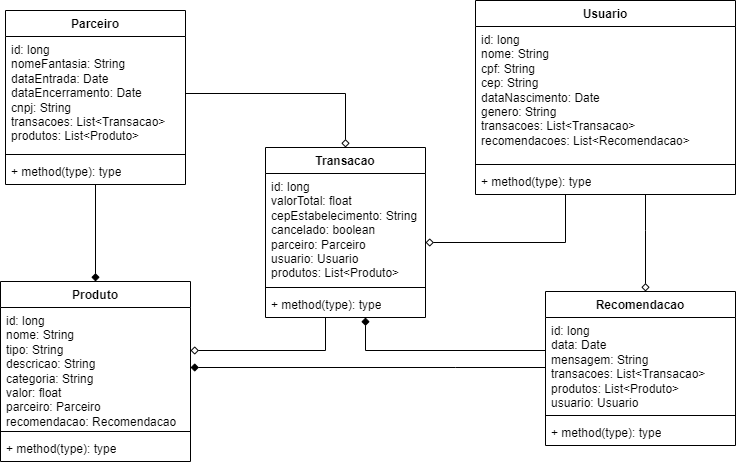

The diagram above was exported from draw.io. Its source (the exported page's mxGraphModel, read from the mxfile embedded in the PNG):
<mxGraphModel dx="880" dy="492" grid="1" gridSize="10" guides="1" tooltips="1" connect="1" arrows="1" fold="1" page="1" pageScale="1" pageWidth="827" pageHeight="1169" math="0" shadow="0">
  <root>
    <mxCell id="0" />
    <mxCell id="1" parent="0" />
    <mxCell id="D22hWLZ8dTHuwNfhybDu-25" style="edgeStyle=orthogonalEdgeStyle;rounded=0;orthogonalLoop=1;jettySize=auto;html=1;endArrow=diamond;endFill=1;" parent="1" source="D22hWLZ8dTHuwNfhybDu-1" target="D22hWLZ8dTHuwNfhybDu-17" edge="1">
      <mxGeometry relative="1" as="geometry" />
    </mxCell>
    <mxCell id="D22hWLZ8dTHuwNfhybDu-1" value="Parceiro" style="swimlane;fontStyle=1;align=center;verticalAlign=top;childLayout=stackLayout;horizontal=1;startSize=26;horizontalStack=0;resizeParent=1;resizeParentMax=0;resizeLast=0;collapsible=1;marginBottom=0;whiteSpace=wrap;html=1;" parent="1" vertex="1">
      <mxGeometry x="50" y="60" width="180" height="174" as="geometry" />
    </mxCell>
    <mxCell id="D22hWLZ8dTHuwNfhybDu-2" value="id: long&lt;br&gt;nomeFantasia: String&lt;br&gt;dataEntrada: Date&lt;br&gt;dataEncerramento: Date&lt;br&gt;cnpj: String&lt;br&gt;transacoes: List&amp;lt;Transacao&amp;gt;&lt;br&gt;produtos: List&amp;lt;Produto&amp;gt;" style="text;strokeColor=none;fillColor=none;align=left;verticalAlign=top;spacingLeft=4;spacingRight=4;overflow=hidden;rotatable=0;points=[[0,0.5],[1,0.5]];portConstraint=eastwest;whiteSpace=wrap;html=1;" parent="D22hWLZ8dTHuwNfhybDu-1" vertex="1">
      <mxGeometry y="26" width="180" height="114" as="geometry" />
    </mxCell>
    <mxCell id="D22hWLZ8dTHuwNfhybDu-3" value="" style="line;strokeWidth=1;fillColor=none;align=left;verticalAlign=middle;spacingTop=-1;spacingLeft=3;spacingRight=3;rotatable=0;labelPosition=right;points=[];portConstraint=eastwest;strokeColor=inherit;" parent="D22hWLZ8dTHuwNfhybDu-1" vertex="1">
      <mxGeometry y="140" width="180" height="8" as="geometry" />
    </mxCell>
    <mxCell id="D22hWLZ8dTHuwNfhybDu-4" value="+ method(type): type" style="text;strokeColor=none;fillColor=none;align=left;verticalAlign=top;spacingLeft=4;spacingRight=4;overflow=hidden;rotatable=0;points=[[0,0.5],[1,0.5]];portConstraint=eastwest;whiteSpace=wrap;html=1;" parent="D22hWLZ8dTHuwNfhybDu-1" vertex="1">
      <mxGeometry y="148" width="180" height="26" as="geometry" />
    </mxCell>
    <mxCell id="D22hWLZ8dTHuwNfhybDu-22" style="edgeStyle=orthogonalEdgeStyle;rounded=0;orthogonalLoop=1;jettySize=auto;html=1;endArrow=diamond;endFill=0;" parent="1" source="D22hWLZ8dTHuwNfhybDu-9" target="D22hWLZ8dTHuwNfhybDu-13" edge="1">
      <mxGeometry relative="1" as="geometry">
        <Array as="points">
          <mxPoint x="610" y="292" />
        </Array>
      </mxGeometry>
    </mxCell>
    <mxCell id="MM7bl2mWj7DCbWT7lOct-10" style="edgeStyle=orthogonalEdgeStyle;rounded=0;orthogonalLoop=1;jettySize=auto;html=1;endArrow=diamond;endFill=0;" parent="1" source="D22hWLZ8dTHuwNfhybDu-9" target="MM7bl2mWj7DCbWT7lOct-5" edge="1">
      <mxGeometry relative="1" as="geometry">
        <mxPoint x="690" y="250" as="sourcePoint" />
        <Array as="points">
          <mxPoint x="690" y="280" />
          <mxPoint x="690" y="280" />
        </Array>
      </mxGeometry>
    </mxCell>
    <mxCell id="D22hWLZ8dTHuwNfhybDu-9" value="Usuario" style="swimlane;fontStyle=1;align=center;verticalAlign=top;childLayout=stackLayout;horizontal=1;startSize=26;horizontalStack=0;resizeParent=1;resizeParentMax=0;resizeLast=0;collapsible=1;marginBottom=0;whiteSpace=wrap;html=1;" parent="1" vertex="1">
      <mxGeometry x="520" y="50" width="260" height="194" as="geometry" />
    </mxCell>
    <mxCell id="D22hWLZ8dTHuwNfhybDu-10" value="id: long&lt;br&gt;nome: String&lt;br&gt;cpf: String&lt;br&gt;cep: String&lt;br&gt;dataNascimento: Date&lt;br&gt;genero: String&lt;br&gt;transacoes: List&amp;lt;Transacao&amp;gt;&lt;br&gt;recomendacoes: List&amp;lt;Recomendacao&amp;gt;" style="text;strokeColor=none;fillColor=none;align=left;verticalAlign=top;spacingLeft=4;spacingRight=4;overflow=hidden;rotatable=0;points=[[0,0.5],[1,0.5]];portConstraint=eastwest;whiteSpace=wrap;html=1;" parent="D22hWLZ8dTHuwNfhybDu-9" vertex="1">
      <mxGeometry y="26" width="260" height="134" as="geometry" />
    </mxCell>
    <mxCell id="D22hWLZ8dTHuwNfhybDu-11" value="" style="line;strokeWidth=1;fillColor=none;align=left;verticalAlign=middle;spacingTop=-1;spacingLeft=3;spacingRight=3;rotatable=0;labelPosition=right;points=[];portConstraint=eastwest;strokeColor=inherit;" parent="D22hWLZ8dTHuwNfhybDu-9" vertex="1">
      <mxGeometry y="160" width="260" height="8" as="geometry" />
    </mxCell>
    <mxCell id="D22hWLZ8dTHuwNfhybDu-12" value="+ method(type): type" style="text;strokeColor=none;fillColor=none;align=left;verticalAlign=top;spacingLeft=4;spacingRight=4;overflow=hidden;rotatable=0;points=[[0,0.5],[1,0.5]];portConstraint=eastwest;whiteSpace=wrap;html=1;" parent="D22hWLZ8dTHuwNfhybDu-9" vertex="1">
      <mxGeometry y="168" width="260" height="26" as="geometry" />
    </mxCell>
    <mxCell id="D22hWLZ8dTHuwNfhybDu-23" style="edgeStyle=orthogonalEdgeStyle;rounded=0;orthogonalLoop=1;jettySize=auto;html=1;endArrow=diamond;endFill=0;" parent="1" source="D22hWLZ8dTHuwNfhybDu-13" target="D22hWLZ8dTHuwNfhybDu-18" edge="1">
      <mxGeometry relative="1" as="geometry">
        <Array as="points">
          <mxPoint x="370" y="400" />
        </Array>
      </mxGeometry>
    </mxCell>
    <mxCell id="D22hWLZ8dTHuwNfhybDu-13" value="Transacao" style="swimlane;fontStyle=1;align=center;verticalAlign=top;childLayout=stackLayout;horizontal=1;startSize=26;horizontalStack=0;resizeParent=1;resizeParentMax=0;resizeLast=0;collapsible=1;marginBottom=0;whiteSpace=wrap;html=1;" parent="1" vertex="1">
      <mxGeometry x="310" y="197" width="160" height="170" as="geometry" />
    </mxCell>
    <mxCell id="D22hWLZ8dTHuwNfhybDu-14" value="id: long&lt;br&gt;valorTotal: float&lt;br&gt;cepEstabelecimento: String&lt;br&gt;cancelado: boolean&lt;br&gt;parceiro: Parceiro&lt;br&gt;usuario: Usuario&lt;br&gt;produtos: List&amp;lt;Produto&amp;gt;" style="text;strokeColor=none;fillColor=none;align=left;verticalAlign=top;spacingLeft=4;spacingRight=4;overflow=hidden;rotatable=0;points=[[0,0.5],[1,0.5]];portConstraint=eastwest;whiteSpace=wrap;html=1;" parent="D22hWLZ8dTHuwNfhybDu-13" vertex="1">
      <mxGeometry y="26" width="160" height="110" as="geometry" />
    </mxCell>
    <mxCell id="D22hWLZ8dTHuwNfhybDu-15" value="" style="line;strokeWidth=1;fillColor=none;align=left;verticalAlign=middle;spacingTop=-1;spacingLeft=3;spacingRight=3;rotatable=0;labelPosition=right;points=[];portConstraint=eastwest;strokeColor=inherit;" parent="D22hWLZ8dTHuwNfhybDu-13" vertex="1">
      <mxGeometry y="136" width="160" height="8" as="geometry" />
    </mxCell>
    <mxCell id="D22hWLZ8dTHuwNfhybDu-16" value="+ method(type): type" style="text;strokeColor=none;fillColor=none;align=left;verticalAlign=top;spacingLeft=4;spacingRight=4;overflow=hidden;rotatable=0;points=[[0,0.5],[1,0.5]];portConstraint=eastwest;whiteSpace=wrap;html=1;" parent="D22hWLZ8dTHuwNfhybDu-13" vertex="1">
      <mxGeometry y="144" width="160" height="26" as="geometry" />
    </mxCell>
    <mxCell id="D22hWLZ8dTHuwNfhybDu-17" value="Produto" style="swimlane;fontStyle=1;align=center;verticalAlign=top;childLayout=stackLayout;horizontal=1;startSize=26;horizontalStack=0;resizeParent=1;resizeParentMax=0;resizeLast=0;collapsible=1;marginBottom=0;whiteSpace=wrap;html=1;" parent="1" vertex="1">
      <mxGeometry x="45" y="331" width="190" height="180" as="geometry" />
    </mxCell>
    <mxCell id="D22hWLZ8dTHuwNfhybDu-18" value="id: long&lt;br&gt;nome: String&lt;br&gt;tipo: String&lt;br&gt;descricao: String&lt;br&gt;categoria: String&lt;br&gt;valor: float&lt;br&gt;parceiro: Parceiro&lt;br&gt;recomendacao: Recomendacao" style="text;strokeColor=none;fillColor=none;align=left;verticalAlign=top;spacingLeft=4;spacingRight=4;overflow=hidden;rotatable=0;points=[[0,0.5],[1,0.5]];portConstraint=eastwest;whiteSpace=wrap;html=1;" parent="D22hWLZ8dTHuwNfhybDu-17" vertex="1">
      <mxGeometry y="26" width="190" height="120" as="geometry" />
    </mxCell>
    <mxCell id="D22hWLZ8dTHuwNfhybDu-19" value="" style="line;strokeWidth=1;fillColor=none;align=left;verticalAlign=middle;spacingTop=-1;spacingLeft=3;spacingRight=3;rotatable=0;labelPosition=right;points=[];portConstraint=eastwest;strokeColor=inherit;" parent="D22hWLZ8dTHuwNfhybDu-17" vertex="1">
      <mxGeometry y="146" width="190" height="8" as="geometry" />
    </mxCell>
    <mxCell id="D22hWLZ8dTHuwNfhybDu-20" value="+ method(type): type" style="text;strokeColor=none;fillColor=none;align=left;verticalAlign=top;spacingLeft=4;spacingRight=4;overflow=hidden;rotatable=0;points=[[0,0.5],[1,0.5]];portConstraint=eastwest;whiteSpace=wrap;html=1;" parent="D22hWLZ8dTHuwNfhybDu-17" vertex="1">
      <mxGeometry y="154" width="190" height="26" as="geometry" />
    </mxCell>
    <mxCell id="D22hWLZ8dTHuwNfhybDu-24" style="edgeStyle=orthogonalEdgeStyle;rounded=0;orthogonalLoop=1;jettySize=auto;html=1;endArrow=diamond;endFill=0;" parent="1" source="D22hWLZ8dTHuwNfhybDu-2" target="D22hWLZ8dTHuwNfhybDu-13" edge="1">
      <mxGeometry relative="1" as="geometry">
        <Array as="points">
          <mxPoint x="390" y="143" />
        </Array>
      </mxGeometry>
    </mxCell>
    <mxCell id="MM7bl2mWj7DCbWT7lOct-5" value="Recomendacao" style="swimlane;fontStyle=1;align=center;verticalAlign=top;childLayout=stackLayout;horizontal=1;startSize=26;horizontalStack=0;resizeParent=1;resizeParentMax=0;resizeLast=0;collapsible=1;marginBottom=0;whiteSpace=wrap;html=1;" parent="1" vertex="1">
      <mxGeometry x="590" y="341" width="190" height="154" as="geometry" />
    </mxCell>
    <mxCell id="MM7bl2mWj7DCbWT7lOct-6" value="id: long&lt;br&gt;data: Date&lt;br&gt;mensagem: String&lt;br&gt;transacoes: List&amp;lt;Transacao&amp;gt;&lt;br&gt;produtos: List&amp;lt;Produto&amp;gt;&lt;br&gt;usuario: Usuario&lt;br&gt;" style="text;strokeColor=none;fillColor=none;align=left;verticalAlign=top;spacingLeft=4;spacingRight=4;overflow=hidden;rotatable=0;points=[[0,0.5],[1,0.5]];portConstraint=eastwest;whiteSpace=wrap;html=1;" parent="MM7bl2mWj7DCbWT7lOct-5" vertex="1">
      <mxGeometry y="26" width="190" height="94" as="geometry" />
    </mxCell>
    <mxCell id="MM7bl2mWj7DCbWT7lOct-7" value="" style="line;strokeWidth=1;fillColor=none;align=left;verticalAlign=middle;spacingTop=-1;spacingLeft=3;spacingRight=3;rotatable=0;labelPosition=right;points=[];portConstraint=eastwest;strokeColor=inherit;" parent="MM7bl2mWj7DCbWT7lOct-5" vertex="1">
      <mxGeometry y="120" width="190" height="8" as="geometry" />
    </mxCell>
    <mxCell id="MM7bl2mWj7DCbWT7lOct-8" value="+ method(type): type" style="text;strokeColor=none;fillColor=none;align=left;verticalAlign=top;spacingLeft=4;spacingRight=4;overflow=hidden;rotatable=0;points=[[0,0.5],[1,0.5]];portConstraint=eastwest;whiteSpace=wrap;html=1;" parent="MM7bl2mWj7DCbWT7lOct-5" vertex="1">
      <mxGeometry y="128" width="190" height="26" as="geometry" />
    </mxCell>
    <mxCell id="MM7bl2mWj7DCbWT7lOct-11" style="edgeStyle=orthogonalEdgeStyle;rounded=0;orthogonalLoop=1;jettySize=auto;html=1;endArrow=diamond;endFill=1;" parent="1" source="MM7bl2mWj7DCbWT7lOct-6" target="D22hWLZ8dTHuwNfhybDu-13" edge="1">
      <mxGeometry relative="1" as="geometry">
        <Array as="points">
          <mxPoint x="410" y="400" />
        </Array>
      </mxGeometry>
    </mxCell>
    <mxCell id="MM7bl2mWj7DCbWT7lOct-12" style="edgeStyle=orthogonalEdgeStyle;rounded=0;orthogonalLoop=1;jettySize=auto;html=1;endArrow=diamond;endFill=1;" parent="1" source="MM7bl2mWj7DCbWT7lOct-6" target="D22hWLZ8dTHuwNfhybDu-18" edge="1">
      <mxGeometry relative="1" as="geometry">
        <Array as="points">
          <mxPoint x="500" y="417" />
          <mxPoint x="500" y="417" />
        </Array>
      </mxGeometry>
    </mxCell>
  </root>
</mxGraphModel>